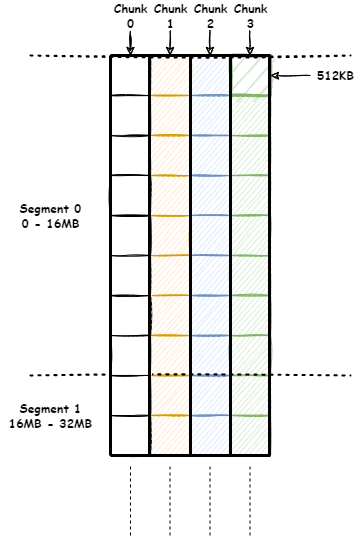

The diagram above was exported from draw.io. Its source (the exported page's mxGraphModel, read from the mxfile embedded in the PNG):
<mxGraphModel dx="654" dy="1707" grid="1" gridSize="10" guides="1" tooltips="1" connect="1" arrows="1" fold="1" page="1" pageScale="1" pageWidth="827" pageHeight="1169" math="0" shadow="0">
  <root>
    <mxCell id="0" />
    <mxCell id="1" parent="0" />
    <mxCell id="Mo5hRmweL2KT6gCkt3pY-1" value="" style="rounded=0;whiteSpace=wrap;html=1;sketch=1;shadow=0;glass=0;" vertex="1" parent="1">
      <mxGeometry x="120" y="160" width="40" height="40" as="geometry" />
    </mxCell>
    <mxCell id="Mo5hRmweL2KT6gCkt3pY-2" value="" style="rounded=0;whiteSpace=wrap;html=1;sketch=1;shadow=0;glass=0;fillColor=#ffe6cc;strokeColor=#d79b00;" vertex="1" parent="1">
      <mxGeometry x="160" y="160" width="40" height="40" as="geometry" />
    </mxCell>
    <mxCell id="Mo5hRmweL2KT6gCkt3pY-5" value="" style="rounded=0;whiteSpace=wrap;html=1;sketch=1;shadow=0;glass=0;fillColor=#dae8fc;strokeColor=#6c8ebf;" vertex="1" parent="1">
      <mxGeometry x="200" y="160" width="40" height="40" as="geometry" />
    </mxCell>
    <mxCell id="Mo5hRmweL2KT6gCkt3pY-6" value="" style="rounded=0;whiteSpace=wrap;html=1;sketch=1;shadow=0;glass=0;fillColor=#d5e8d4;strokeColor=#82b366;gradientColor=none;strokeWidth=3;" vertex="1" parent="1">
      <mxGeometry x="240" y="160" width="40" height="40" as="geometry" />
    </mxCell>
    <mxCell id="Mo5hRmweL2KT6gCkt3pY-7" value="" style="rounded=0;whiteSpace=wrap;html=1;sketch=1;shadow=0;glass=0;" vertex="1" parent="1">
      <mxGeometry x="120" y="360" width="40" height="40" as="geometry" />
    </mxCell>
    <mxCell id="Mo5hRmweL2KT6gCkt3pY-8" value="" style="rounded=0;whiteSpace=wrap;html=1;sketch=1;shadow=0;glass=0;fillColor=#ffe6cc;strokeColor=#d79b00;" vertex="1" parent="1">
      <mxGeometry x="160" y="360" width="40" height="40" as="geometry" />
    </mxCell>
    <mxCell id="Mo5hRmweL2KT6gCkt3pY-9" value="" style="rounded=0;whiteSpace=wrap;html=1;sketch=1;shadow=0;glass=0;fillColor=#dae8fc;strokeColor=#6c8ebf;" vertex="1" parent="1">
      <mxGeometry x="200" y="360" width="40" height="40" as="geometry" />
    </mxCell>
    <mxCell id="Mo5hRmweL2KT6gCkt3pY-10" value="" style="rounded=0;whiteSpace=wrap;html=1;sketch=1;shadow=0;glass=0;fillColor=#d5e8d4;strokeColor=#82b366;" vertex="1" parent="1">
      <mxGeometry x="240" y="360" width="40" height="40" as="geometry" />
    </mxCell>
    <mxCell id="Mo5hRmweL2KT6gCkt3pY-11" value="" style="rounded=0;whiteSpace=wrap;html=1;sketch=1;shadow=0;glass=0;" vertex="1" parent="1">
      <mxGeometry x="120" y="200" width="40" height="40" as="geometry" />
    </mxCell>
    <mxCell id="Mo5hRmweL2KT6gCkt3pY-12" value="" style="rounded=0;whiteSpace=wrap;html=1;sketch=1;shadow=0;glass=0;fillColor=#ffe6cc;strokeColor=#d79b00;" vertex="1" parent="1">
      <mxGeometry x="160" y="200" width="40" height="40" as="geometry" />
    </mxCell>
    <mxCell id="Mo5hRmweL2KT6gCkt3pY-13" value="" style="rounded=0;whiteSpace=wrap;html=1;sketch=1;shadow=0;glass=0;fillColor=#dae8fc;strokeColor=#6c8ebf;" vertex="1" parent="1">
      <mxGeometry x="200" y="200" width="40" height="40" as="geometry" />
    </mxCell>
    <mxCell id="Mo5hRmweL2KT6gCkt3pY-14" value="" style="rounded=0;whiteSpace=wrap;html=1;sketch=1;shadow=0;glass=0;fillColor=#d5e8d4;strokeColor=#82b366;" vertex="1" parent="1">
      <mxGeometry x="240" y="200" width="40" height="40" as="geometry" />
    </mxCell>
    <mxCell id="Mo5hRmweL2KT6gCkt3pY-15" value="" style="rounded=0;whiteSpace=wrap;html=1;sketch=1;shadow=0;glass=0;" vertex="1" parent="1">
      <mxGeometry x="120" y="400" width="40" height="40" as="geometry" />
    </mxCell>
    <mxCell id="Mo5hRmweL2KT6gCkt3pY-16" value="" style="rounded=0;whiteSpace=wrap;html=1;sketch=1;shadow=0;glass=0;fillColor=#ffe6cc;strokeColor=#d79b00;" vertex="1" parent="1">
      <mxGeometry x="160" y="400" width="40" height="40" as="geometry" />
    </mxCell>
    <mxCell id="Mo5hRmweL2KT6gCkt3pY-17" value="" style="rounded=0;whiteSpace=wrap;html=1;sketch=1;shadow=0;glass=0;fillColor=#dae8fc;strokeColor=#6c8ebf;" vertex="1" parent="1">
      <mxGeometry x="200" y="400" width="40" height="40" as="geometry" />
    </mxCell>
    <mxCell id="Mo5hRmweL2KT6gCkt3pY-18" value="" style="rounded=0;whiteSpace=wrap;html=1;sketch=1;shadow=0;glass=0;fillColor=#d5e8d4;strokeColor=#82b366;" vertex="1" parent="1">
      <mxGeometry x="240" y="400" width="40" height="40" as="geometry" />
    </mxCell>
    <mxCell id="Mo5hRmweL2KT6gCkt3pY-19" value="" style="rounded=0;whiteSpace=wrap;html=1;sketch=1;shadow=0;glass=0;" vertex="1" parent="1">
      <mxGeometry x="120" y="240" width="40" height="40" as="geometry" />
    </mxCell>
    <mxCell id="Mo5hRmweL2KT6gCkt3pY-20" value="" style="rounded=0;whiteSpace=wrap;html=1;sketch=1;shadow=0;glass=0;fillColor=#ffe6cc;strokeColor=#d79b00;" vertex="1" parent="1">
      <mxGeometry x="160" y="240" width="40" height="40" as="geometry" />
    </mxCell>
    <mxCell id="Mo5hRmweL2KT6gCkt3pY-21" value="" style="rounded=0;whiteSpace=wrap;html=1;sketch=1;shadow=0;glass=0;fillColor=#dae8fc;strokeColor=#6c8ebf;" vertex="1" parent="1">
      <mxGeometry x="200" y="240" width="40" height="40" as="geometry" />
    </mxCell>
    <mxCell id="Mo5hRmweL2KT6gCkt3pY-22" value="" style="rounded=0;whiteSpace=wrap;html=1;sketch=1;shadow=0;glass=0;fillColor=#d5e8d4;strokeColor=#82b366;" vertex="1" parent="1">
      <mxGeometry x="240" y="240" width="40" height="40" as="geometry" />
    </mxCell>
    <mxCell id="Mo5hRmweL2KT6gCkt3pY-23" value="" style="rounded=0;whiteSpace=wrap;html=1;sketch=1;shadow=0;glass=0;" vertex="1" parent="1">
      <mxGeometry x="120" y="440" width="40" height="40" as="geometry" />
    </mxCell>
    <mxCell id="Mo5hRmweL2KT6gCkt3pY-24" value="" style="rounded=0;whiteSpace=wrap;html=1;sketch=1;shadow=0;glass=0;fillColor=#ffe6cc;strokeColor=#d79b00;" vertex="1" parent="1">
      <mxGeometry x="160" y="440" width="40" height="40" as="geometry" />
    </mxCell>
    <mxCell id="Mo5hRmweL2KT6gCkt3pY-25" value="" style="rounded=0;whiteSpace=wrap;html=1;sketch=1;shadow=0;glass=0;fillColor=#dae8fc;strokeColor=#6c8ebf;" vertex="1" parent="1">
      <mxGeometry x="200" y="440" width="40" height="40" as="geometry" />
    </mxCell>
    <mxCell id="Mo5hRmweL2KT6gCkt3pY-26" value="" style="rounded=0;whiteSpace=wrap;html=1;sketch=1;shadow=0;glass=0;fillColor=#d5e8d4;strokeColor=#82b366;" vertex="1" parent="1">
      <mxGeometry x="240" y="440" width="40" height="40" as="geometry" />
    </mxCell>
    <mxCell id="Mo5hRmweL2KT6gCkt3pY-27" value="" style="rounded=0;whiteSpace=wrap;html=1;sketch=1;shadow=0;glass=0;" vertex="1" parent="1">
      <mxGeometry x="120" y="280" width="40" height="40" as="geometry" />
    </mxCell>
    <mxCell id="Mo5hRmweL2KT6gCkt3pY-28" value="" style="rounded=0;whiteSpace=wrap;html=1;sketch=1;shadow=0;glass=0;fillColor=#ffe6cc;strokeColor=#d79b00;" vertex="1" parent="1">
      <mxGeometry x="160" y="280" width="40" height="40" as="geometry" />
    </mxCell>
    <mxCell id="Mo5hRmweL2KT6gCkt3pY-29" value="" style="rounded=0;whiteSpace=wrap;html=1;sketch=1;shadow=0;glass=0;fillColor=#dae8fc;strokeColor=#6c8ebf;" vertex="1" parent="1">
      <mxGeometry x="200" y="280" width="40" height="40" as="geometry" />
    </mxCell>
    <mxCell id="Mo5hRmweL2KT6gCkt3pY-30" value="" style="rounded=0;whiteSpace=wrap;html=1;sketch=1;shadow=0;glass=0;fillColor=#d5e8d4;strokeColor=#82b366;" vertex="1" parent="1">
      <mxGeometry x="240" y="280" width="40" height="40" as="geometry" />
    </mxCell>
    <mxCell id="Mo5hRmweL2KT6gCkt3pY-31" value="" style="rounded=0;whiteSpace=wrap;html=1;sketch=1;shadow=0;glass=0;" vertex="1" parent="1">
      <mxGeometry x="120" y="480" width="40" height="40" as="geometry" />
    </mxCell>
    <mxCell id="Mo5hRmweL2KT6gCkt3pY-32" value="" style="rounded=0;whiteSpace=wrap;html=1;sketch=1;shadow=0;glass=0;fillColor=#ffe6cc;strokeColor=#d79b00;" vertex="1" parent="1">
      <mxGeometry x="160" y="480" width="40" height="40" as="geometry" />
    </mxCell>
    <mxCell id="Mo5hRmweL2KT6gCkt3pY-33" value="" style="rounded=0;whiteSpace=wrap;html=1;sketch=1;shadow=0;glass=0;fillColor=#dae8fc;strokeColor=#6c8ebf;" vertex="1" parent="1">
      <mxGeometry x="200" y="480" width="40" height="40" as="geometry" />
    </mxCell>
    <mxCell id="Mo5hRmweL2KT6gCkt3pY-34" value="" style="rounded=0;whiteSpace=wrap;html=1;sketch=1;shadow=0;glass=0;fillColor=#d5e8d4;strokeColor=#82b366;" vertex="1" parent="1">
      <mxGeometry x="240" y="480" width="40" height="40" as="geometry" />
    </mxCell>
    <mxCell id="Mo5hRmweL2KT6gCkt3pY-35" value="" style="rounded=0;whiteSpace=wrap;html=1;sketch=1;shadow=0;glass=0;" vertex="1" parent="1">
      <mxGeometry x="120" y="320" width="40" height="40" as="geometry" />
    </mxCell>
    <mxCell id="Mo5hRmweL2KT6gCkt3pY-36" value="" style="rounded=0;whiteSpace=wrap;html=1;sketch=1;shadow=0;glass=0;fillColor=#ffe6cc;strokeColor=#d79b00;" vertex="1" parent="1">
      <mxGeometry x="160" y="320" width="40" height="40" as="geometry" />
    </mxCell>
    <mxCell id="Mo5hRmweL2KT6gCkt3pY-37" value="" style="rounded=0;whiteSpace=wrap;html=1;sketch=1;shadow=0;glass=0;fillColor=#dae8fc;strokeColor=#6c8ebf;" vertex="1" parent="1">
      <mxGeometry x="200" y="320" width="40" height="40" as="geometry" />
    </mxCell>
    <mxCell id="Mo5hRmweL2KT6gCkt3pY-38" value="" style="rounded=0;whiteSpace=wrap;html=1;sketch=1;shadow=0;glass=0;fillColor=#d5e8d4;strokeColor=#82b366;" vertex="1" parent="1">
      <mxGeometry x="240" y="320" width="40" height="40" as="geometry" />
    </mxCell>
    <mxCell id="Mo5hRmweL2KT6gCkt3pY-39" value="" style="rounded=0;whiteSpace=wrap;html=1;sketch=1;shadow=0;glass=0;" vertex="1" parent="1">
      <mxGeometry x="120" y="520" width="40" height="40" as="geometry" />
    </mxCell>
    <mxCell id="Mo5hRmweL2KT6gCkt3pY-40" value="" style="rounded=0;whiteSpace=wrap;html=1;sketch=1;shadow=0;glass=0;fillColor=#ffe6cc;strokeColor=#d79b00;" vertex="1" parent="1">
      <mxGeometry x="160" y="520" width="40" height="40" as="geometry" />
    </mxCell>
    <mxCell id="Mo5hRmweL2KT6gCkt3pY-41" value="" style="rounded=0;whiteSpace=wrap;html=1;sketch=1;shadow=0;glass=0;fillColor=#dae8fc;strokeColor=#6c8ebf;" vertex="1" parent="1">
      <mxGeometry x="200" y="520" width="40" height="40" as="geometry" />
    </mxCell>
    <mxCell id="Mo5hRmweL2KT6gCkt3pY-42" value="" style="rounded=0;whiteSpace=wrap;html=1;sketch=1;shadow=0;glass=0;fillColor=#d5e8d4;strokeColor=#82b366;" vertex="1" parent="1">
      <mxGeometry x="240" y="520" width="40" height="40" as="geometry" />
    </mxCell>
    <mxCell id="Mo5hRmweL2KT6gCkt3pY-43" value="" style="endArrow=none;dashed=1;html=1;dashPattern=1 3;strokeWidth=2;rounded=0;sketch=1;" edge="1" parent="1">
      <mxGeometry width="50" height="50" relative="1" as="geometry">
        <mxPoint x="40" y="480" as="sourcePoint" />
        <mxPoint x="360" y="480" as="targetPoint" />
      </mxGeometry>
    </mxCell>
    <mxCell id="Mo5hRmweL2KT6gCkt3pY-44" value="" style="rounded=0;whiteSpace=wrap;html=1;sketch=1;shadow=0;glass=0;" vertex="1" parent="1">
      <mxGeometry x="120" y="440" width="40" height="40" as="geometry" />
    </mxCell>
    <mxCell id="Mo5hRmweL2KT6gCkt3pY-45" value="" style="rounded=0;whiteSpace=wrap;html=1;sketch=1;shadow=0;glass=0;" vertex="1" parent="1">
      <mxGeometry x="120" y="400" width="40" height="40" as="geometry" />
    </mxCell>
    <mxCell id="Mo5hRmweL2KT6gCkt3pY-46" value="" style="rounded=0;whiteSpace=wrap;html=1;sketch=1;shadow=0;glass=0;" vertex="1" parent="1">
      <mxGeometry x="120" y="360" width="40" height="40" as="geometry" />
    </mxCell>
    <mxCell id="Mo5hRmweL2KT6gCkt3pY-47" value="" style="rounded=0;whiteSpace=wrap;html=1;sketch=1;shadow=0;glass=0;" vertex="1" parent="1">
      <mxGeometry x="120" y="320" width="40" height="40" as="geometry" />
    </mxCell>
    <mxCell id="Mo5hRmweL2KT6gCkt3pY-48" value="" style="rounded=0;whiteSpace=wrap;html=1;sketch=1;shadow=0;glass=0;" vertex="1" parent="1">
      <mxGeometry x="120" y="280" width="40" height="40" as="geometry" />
    </mxCell>
    <mxCell id="Mo5hRmweL2KT6gCkt3pY-55" value="" style="edgeStyle=orthogonalEdgeStyle;rounded=0;sketch=1;orthogonalLoop=1;jettySize=auto;html=1;fontFamily=Comic Sans MS;" edge="1" parent="1" source="Mo5hRmweL2KT6gCkt3pY-49">
      <mxGeometry relative="1" as="geometry">
        <mxPoint x="140" y="160" as="targetPoint" />
      </mxGeometry>
    </mxCell>
    <mxCell id="Mo5hRmweL2KT6gCkt3pY-49" value="Chunk&lt;br&gt;0" style="text;html=1;align=center;verticalAlign=middle;resizable=0;points=[];autosize=1;strokeColor=none;fillColor=none;sketch=1;fontFamily=Comic Sans MS;fontStyle=1" vertex="1" parent="1">
      <mxGeometry x="115" y="105" width="50" height="30" as="geometry" />
    </mxCell>
    <mxCell id="Mo5hRmweL2KT6gCkt3pY-50" value="Chunk&lt;br&gt;1" style="text;html=1;align=center;verticalAlign=middle;resizable=0;points=[];autosize=1;strokeColor=none;fillColor=none;sketch=1;fontFamily=Comic Sans MS;fontStyle=1" vertex="1" parent="1">
      <mxGeometry x="155" y="105" width="50" height="30" as="geometry" />
    </mxCell>
    <mxCell id="Mo5hRmweL2KT6gCkt3pY-51" value="Chunk&lt;br&gt;2" style="text;html=1;align=center;verticalAlign=middle;resizable=0;points=[];autosize=1;strokeColor=none;fillColor=none;sketch=1;fontFamily=Comic Sans MS;fontStyle=1" vertex="1" parent="1">
      <mxGeometry x="195" y="105" width="50" height="30" as="geometry" />
    </mxCell>
    <mxCell id="Mo5hRmweL2KT6gCkt3pY-53" value="Chunk&lt;br&gt;3" style="text;html=1;align=center;verticalAlign=middle;resizable=0;points=[];autosize=1;strokeColor=none;fillColor=none;sketch=1;fontFamily=Comic Sans MS;fontStyle=1" vertex="1" parent="1">
      <mxGeometry x="235" y="105" width="50" height="30" as="geometry" />
    </mxCell>
    <mxCell id="Mo5hRmweL2KT6gCkt3pY-56" value="" style="edgeStyle=orthogonalEdgeStyle;rounded=0;sketch=1;orthogonalLoop=1;jettySize=auto;html=1;fontFamily=Comic Sans MS;" edge="1" parent="1">
      <mxGeometry relative="1" as="geometry">
        <mxPoint x="179.5" y="135" as="sourcePoint" />
        <mxPoint x="179.5" y="160" as="targetPoint" />
      </mxGeometry>
    </mxCell>
    <mxCell id="Mo5hRmweL2KT6gCkt3pY-57" value="" style="edgeStyle=orthogonalEdgeStyle;rounded=0;sketch=1;orthogonalLoop=1;jettySize=auto;html=1;fontFamily=Comic Sans MS;" edge="1" parent="1">
      <mxGeometry relative="1" as="geometry">
        <mxPoint x="219.5" y="135" as="sourcePoint" />
        <mxPoint x="219.5" y="160" as="targetPoint" />
      </mxGeometry>
    </mxCell>
    <mxCell id="Mo5hRmweL2KT6gCkt3pY-58" value="" style="edgeStyle=orthogonalEdgeStyle;rounded=0;sketch=1;orthogonalLoop=1;jettySize=auto;html=1;fontFamily=Comic Sans MS;" edge="1" parent="1">
      <mxGeometry relative="1" as="geometry">
        <mxPoint x="259.5" y="135" as="sourcePoint" />
        <mxPoint x="259.5" y="160" as="targetPoint" />
      </mxGeometry>
    </mxCell>
    <mxCell id="Mo5hRmweL2KT6gCkt3pY-59" value="" style="endArrow=none;dashed=1;html=1;dashPattern=1 3;strokeWidth=2;rounded=0;sketch=1;" edge="1" parent="1">
      <mxGeometry width="50" height="50" relative="1" as="geometry">
        <mxPoint x="40" y="160" as="sourcePoint" />
        <mxPoint x="360" y="160" as="targetPoint" />
      </mxGeometry>
    </mxCell>
    <mxCell id="Mo5hRmweL2KT6gCkt3pY-60" value="Segment 0&lt;br&gt;0 - 16MB" style="text;html=1;align=center;verticalAlign=middle;resizable=0;points=[];autosize=1;strokeColor=none;fillColor=none;fontFamily=Comic Sans MS;fontStyle=1" vertex="1" parent="1">
      <mxGeometry x="20" y="305" width="80" height="30" as="geometry" />
    </mxCell>
    <mxCell id="Mo5hRmweL2KT6gCkt3pY-61" value="Segment 1&lt;br&gt;16MB - 32MB" style="text;html=1;align=center;verticalAlign=middle;resizable=0;points=[];autosize=1;strokeColor=none;fillColor=none;fontFamily=Comic Sans MS;fontStyle=1" vertex="1" parent="1">
      <mxGeometry x="10" y="505" width="100" height="30" as="geometry" />
    </mxCell>
    <mxCell id="Mo5hRmweL2KT6gCkt3pY-62" value="" style="endArrow=none;dashed=1;html=1;strokeWidth=1;rounded=0;sketch=0;fontFamily=Comic Sans MS;" edge="1" parent="1">
      <mxGeometry width="50" height="50" relative="1" as="geometry">
        <mxPoint x="140" y="640" as="sourcePoint" />
        <mxPoint x="140" y="570" as="targetPoint" />
      </mxGeometry>
    </mxCell>
    <mxCell id="Mo5hRmweL2KT6gCkt3pY-63" value="" style="endArrow=none;dashed=1;html=1;strokeWidth=1;rounded=0;sketch=0;fontFamily=Comic Sans MS;" edge="1" parent="1">
      <mxGeometry width="50" height="50" relative="1" as="geometry">
        <mxPoint x="179.5" y="640" as="sourcePoint" />
        <mxPoint x="179.5" y="570" as="targetPoint" />
      </mxGeometry>
    </mxCell>
    <mxCell id="Mo5hRmweL2KT6gCkt3pY-64" value="" style="endArrow=none;dashed=1;html=1;strokeWidth=1;rounded=0;sketch=0;fontFamily=Comic Sans MS;" edge="1" parent="1">
      <mxGeometry width="50" height="50" relative="1" as="geometry">
        <mxPoint x="219.5" y="640" as="sourcePoint" />
        <mxPoint x="219.5" y="570" as="targetPoint" />
      </mxGeometry>
    </mxCell>
    <mxCell id="Mo5hRmweL2KT6gCkt3pY-65" value="" style="endArrow=none;dashed=1;html=1;strokeWidth=1;rounded=0;sketch=0;fontFamily=Comic Sans MS;" edge="1" parent="1">
      <mxGeometry width="50" height="50" relative="1" as="geometry">
        <mxPoint x="259.5" y="640" as="sourcePoint" />
        <mxPoint x="259.5" y="570" as="targetPoint" />
      </mxGeometry>
    </mxCell>
    <mxCell id="Mo5hRmweL2KT6gCkt3pY-67" value="" style="edgeStyle=orthogonalEdgeStyle;rounded=0;sketch=1;orthogonalLoop=1;jettySize=auto;html=1;fontFamily=Comic Sans MS;strokeWidth=1;" edge="1" parent="1" source="Mo5hRmweL2KT6gCkt3pY-66">
      <mxGeometry relative="1" as="geometry">
        <mxPoint x="280" y="180" as="targetPoint" />
      </mxGeometry>
    </mxCell>
    <mxCell id="Mo5hRmweL2KT6gCkt3pY-66" value="512KB" style="text;html=1;align=center;verticalAlign=middle;resizable=0;points=[];autosize=1;strokeColor=none;fillColor=none;fontFamily=Comic Sans MS;fontStyle=1" vertex="1" parent="1">
      <mxGeometry x="320" y="170" width="50" height="20" as="geometry" />
    </mxCell>
    <mxCell id="Mo5hRmweL2KT6gCkt3pY-68" value="" style="endArrow=none;html=1;rounded=0;sketch=0;fontFamily=Comic Sans MS;strokeWidth=3;exitX=0;exitY=1;exitDx=0;exitDy=0;" edge="1" parent="1" source="Mo5hRmweL2KT6gCkt3pY-39">
      <mxGeometry width="50" height="50" relative="1" as="geometry">
        <mxPoint x="210" y="670" as="sourcePoint" />
        <mxPoint x="120" y="160" as="targetPoint" />
      </mxGeometry>
    </mxCell>
    <mxCell id="Mo5hRmweL2KT6gCkt3pY-69" value="" style="endArrow=none;html=1;rounded=0;sketch=0;fontFamily=Comic Sans MS;strokeWidth=3;exitX=0;exitY=1;exitDx=0;exitDy=0;" edge="1" parent="1">
      <mxGeometry width="50" height="50" relative="1" as="geometry">
        <mxPoint x="159" y="560" as="sourcePoint" />
        <mxPoint x="159" y="160" as="targetPoint" />
      </mxGeometry>
    </mxCell>
    <mxCell id="Mo5hRmweL2KT6gCkt3pY-70" value="" style="endArrow=none;html=1;rounded=0;sketch=0;fontFamily=Comic Sans MS;strokeWidth=3;exitX=0;exitY=1;exitDx=0;exitDy=0;" edge="1" parent="1">
      <mxGeometry width="50" height="50" relative="1" as="geometry">
        <mxPoint x="200" y="560" as="sourcePoint" />
        <mxPoint x="200" y="160" as="targetPoint" />
      </mxGeometry>
    </mxCell>
    <mxCell id="Mo5hRmweL2KT6gCkt3pY-71" value="" style="endArrow=none;html=1;rounded=0;sketch=0;fontFamily=Comic Sans MS;strokeWidth=3;exitX=0;exitY=1;exitDx=0;exitDy=0;" edge="1" parent="1">
      <mxGeometry width="50" height="50" relative="1" as="geometry">
        <mxPoint x="240" y="560" as="sourcePoint" />
        <mxPoint x="240" y="160" as="targetPoint" />
      </mxGeometry>
    </mxCell>
    <mxCell id="Mo5hRmweL2KT6gCkt3pY-72" value="" style="endArrow=none;html=1;rounded=0;sketch=0;fontFamily=Comic Sans MS;strokeWidth=3;exitX=0;exitY=1;exitDx=0;exitDy=0;" edge="1" parent="1">
      <mxGeometry width="50" height="50" relative="1" as="geometry">
        <mxPoint x="279" y="560" as="sourcePoint" />
        <mxPoint x="279" y="160" as="targetPoint" />
      </mxGeometry>
    </mxCell>
    <mxCell id="Mo5hRmweL2KT6gCkt3pY-73" value="" style="endArrow=none;html=1;rounded=0;sketch=0;fontFamily=Comic Sans MS;strokeWidth=3;exitX=1;exitY=1;exitDx=0;exitDy=0;entryX=0;entryY=1;entryDx=0;entryDy=0;" edge="1" parent="1" source="Mo5hRmweL2KT6gCkt3pY-42" target="Mo5hRmweL2KT6gCkt3pY-39">
      <mxGeometry width="50" height="50" relative="1" as="geometry">
        <mxPoint x="450" y="705" as="sourcePoint" />
        <mxPoint x="450" y="305" as="targetPoint" />
      </mxGeometry>
    </mxCell>
    <mxCell id="Mo5hRmweL2KT6gCkt3pY-75" value="" style="endArrow=none;html=1;rounded=0;sketch=0;fontFamily=Comic Sans MS;strokeWidth=3;exitX=1;exitY=1;exitDx=0;exitDy=0;entryX=0;entryY=1;entryDx=0;entryDy=0;" edge="1" parent="1">
      <mxGeometry width="50" height="50" relative="1" as="geometry">
        <mxPoint x="280" y="160" as="sourcePoint" />
        <mxPoint x="120" y="160" as="targetPoint" />
      </mxGeometry>
    </mxCell>
  </root>
</mxGraphModel>